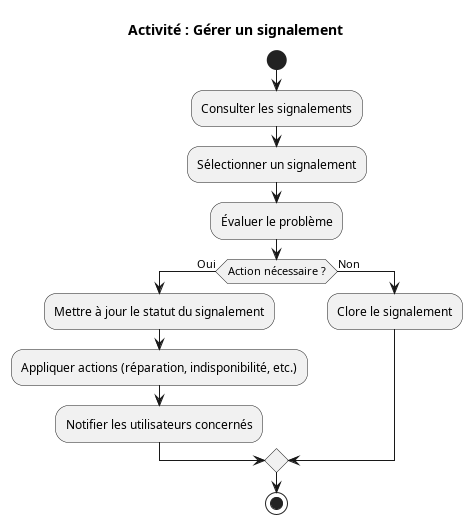

The diagram above was rendered by PlantUML. Its source (embedded in the PNG):
@startuml SmartRoom_Activity_HandleReports
title Activité : Gérer un signalement

start

:Consulter les signalements;
:Sélectionner un signalement;

:Évaluer le problème;

if (Action nécessaire ?) then (Oui)
    :Mettre à jour le statut du signalement;
    :Appliquer actions (réparation, indisponibilité, etc.);
    :Notifier les utilisateurs concernés;
else (Non)
    :Clore le signalement;
endif

stop
@enduml